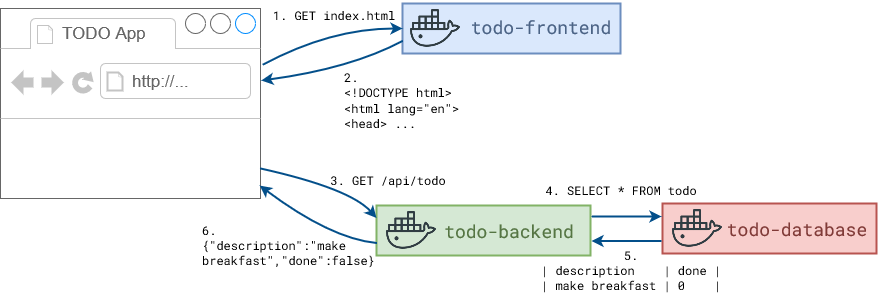

The diagram above was exported from draw.io. Its source (the exported page's mxGraphModel, read from the mxfile embedded in the PNG):
<mxGraphModel dx="2261" dy="739" grid="1" gridSize="10" guides="1" tooltips="1" connect="1" arrows="1" fold="1" page="1" pageScale="1" pageWidth="827" pageHeight="1169" math="0" shadow="0">
  <root>
    <mxCell id="0" />
    <mxCell id="1" parent="0" />
    <mxCell id="3QSqlnq6OYUnmygxkDFt-3" value="" style="rounded=0;whiteSpace=wrap;html=1;fillColor=#dae8fc;strokeColor=#6c8ebf;strokeWidth=2;" parent="1" vertex="1">
      <mxGeometry x="132" y="145" width="218" height="50" as="geometry" />
    </mxCell>
    <mxCell id="3QSqlnq6OYUnmygxkDFt-2" value="" style="shape=image;html=1;verticalAlign=top;verticalLabelPosition=bottom;labelBackgroundColor=#ffffff;imageAspect=0;aspect=fixed;image=https://cdn0.iconfinder.com/data/icons/social-media-2104/24/social_media_social_media_logo_docker-128.png;imageBackground=none;imageBorder=none;" parent="1" vertex="1">
      <mxGeometry x="140" y="145" width="50" height="50" as="geometry" />
    </mxCell>
    <mxCell id="3QSqlnq6OYUnmygxkDFt-4" value="&lt;font style=&quot;font-size: 18px;&quot; data-font-src=&quot;https://fonts.googleapis.com/css?family=Roboto+Mono&quot; face=&quot;Roboto Mono&quot; color=&quot;#4b6385&quot;&gt;todo-frontend&lt;/font&gt;" style="text;html=1;strokeColor=none;fillColor=none;align=center;verticalAlign=middle;whiteSpace=wrap;rounded=0;strokeWidth=1;" parent="1" vertex="1">
      <mxGeometry x="186" y="153" width="170" height="30" as="geometry" />
    </mxCell>
    <mxCell id="3QSqlnq6OYUnmygxkDFt-5" value="" style="rounded=0;whiteSpace=wrap;html=1;fillColor=#d5e8d4;strokeColor=#82b366;strokeWidth=2;" parent="1" vertex="1">
      <mxGeometry x="106" y="347" width="214" height="50" as="geometry" />
    </mxCell>
    <mxCell id="3QSqlnq6OYUnmygxkDFt-6" value="" style="shape=image;html=1;verticalAlign=top;verticalLabelPosition=bottom;labelBackgroundColor=#ffffff;imageAspect=0;aspect=fixed;image=https://cdn0.iconfinder.com/data/icons/social-media-2104/24/social_media_social_media_logo_docker-128.png;imageBackground=none;imageBorder=none;" parent="1" vertex="1">
      <mxGeometry x="116" y="347" width="50" height="50" as="geometry" />
    </mxCell>
    <mxCell id="3QSqlnq6OYUnmygxkDFt-7" value="&lt;font style=&quot;font-size: 18px;&quot; data-font-src=&quot;https://fonts.googleapis.com/css?family=Roboto+Mono&quot; face=&quot;Roboto Mono&quot; color=&quot;#557543&quot;&gt;todo-backend&lt;/font&gt;" style="text;html=1;strokeColor=none;fillColor=none;align=center;verticalAlign=middle;whiteSpace=wrap;rounded=0;strokeWidth=1;" parent="1" vertex="1">
      <mxGeometry x="154" y="357" width="170" height="30" as="geometry" />
    </mxCell>
    <mxCell id="3QSqlnq6OYUnmygxkDFt-10" value="" style="rounded=0;whiteSpace=wrap;html=1;fillColor=#f8cecc;strokeColor=#b85450;strokeWidth=2;" parent="1" vertex="1">
      <mxGeometry x="392" y="345" width="214" height="50" as="geometry" />
    </mxCell>
    <mxCell id="3QSqlnq6OYUnmygxkDFt-11" value="" style="shape=image;html=1;verticalAlign=top;verticalLabelPosition=bottom;labelBackgroundColor=#ffffff;imageAspect=0;aspect=fixed;image=https://cdn0.iconfinder.com/data/icons/social-media-2104/24/social_media_social_media_logo_docker-128.png;imageBackground=none;imageBorder=none;" parent="1" vertex="1">
      <mxGeometry x="402" y="345" width="50" height="50" as="geometry" />
    </mxCell>
    <mxCell id="3QSqlnq6OYUnmygxkDFt-12" value="&lt;font style=&quot;font-size: 18px;&quot; data-font-src=&quot;https://fonts.googleapis.com/css?family=Roboto+Mono&quot; face=&quot;Roboto Mono&quot; color=&quot;#803a37&quot;&gt;todo-database&lt;/font&gt;" style="text;html=1;strokeColor=none;fillColor=none;align=center;verticalAlign=middle;whiteSpace=wrap;rounded=0;strokeWidth=1;" parent="1" vertex="1">
      <mxGeometry x="442" y="355" width="170" height="30" as="geometry" />
    </mxCell>
    <mxCell id="3QSqlnq6OYUnmygxkDFt-13" value="" style="strokeWidth=1;shadow=0;dashed=0;align=center;html=1;shape=mxgraph.mockup.containers.browserWindow;rSize=0;strokeColor=#666666;strokeColor2=#008cff;strokeColor3=#c4c4c4;mainText=,;recursiveResize=0;" parent="1" vertex="1">
      <mxGeometry x="-270" y="150" width="260" height="190" as="geometry" />
    </mxCell>
    <mxCell id="3QSqlnq6OYUnmygxkDFt-14" value="TODO App" style="strokeWidth=1;shadow=0;dashed=0;align=center;html=1;shape=mxgraph.mockup.containers.anchor;fontSize=17;fontColor=#666666;align=left;whiteSpace=wrap;" parent="3QSqlnq6OYUnmygxkDFt-13" vertex="1">
      <mxGeometry x="60" y="12" width="110" height="26" as="geometry" />
    </mxCell>
    <mxCell id="3QSqlnq6OYUnmygxkDFt-15" value="http://..." style="strokeWidth=1;shadow=0;dashed=0;align=center;html=1;shape=mxgraph.mockup.containers.anchor;rSize=0;fontSize=17;fontColor=#666666;align=left;" parent="3QSqlnq6OYUnmygxkDFt-13" vertex="1">
      <mxGeometry x="130" y="60" width="250" height="26" as="geometry" />
    </mxCell>
    <mxCell id="3QSqlnq6OYUnmygxkDFt-16" value="" style="endArrow=classic;html=1;exitX=1.01;exitY=0.295;exitDx=0;exitDy=0;exitPerimeter=0;entryX=0;entryY=0.5;entryDx=0;entryDy=0;curved=1;strokeWidth=2;strokeColor=#034F8A;" parent="1" source="3QSqlnq6OYUnmygxkDFt-13" target="3QSqlnq6OYUnmygxkDFt-3" edge="1">
      <mxGeometry width="50" height="50" relative="1" as="geometry">
        <mxPoint x="20" y="130" as="sourcePoint" />
        <mxPoint x="70" y="80" as="targetPoint" />
        <Array as="points">
          <mxPoint x="60" y="170" />
        </Array>
      </mxGeometry>
    </mxCell>
    <mxCell id="3QSqlnq6OYUnmygxkDFt-18" value="&lt;font data-font-src=&quot;https://fonts.googleapis.com/css?family=Roboto+Mono&quot; face=&quot;Roboto Mono&quot;&gt;3. GET /api/todo &lt;br&gt;&lt;/font&gt;" style="text;html=1;strokeColor=none;fillColor=none;align=center;verticalAlign=middle;whiteSpace=wrap;rounded=0;" parent="1" vertex="1">
      <mxGeometry x="53" y="307" width="130" height="30" as="geometry" />
    </mxCell>
    <mxCell id="3QSqlnq6OYUnmygxkDFt-19" value="" style="endArrow=classic;html=1;exitX=0;exitY=0.75;exitDx=0;exitDy=0;entryX=1.003;entryY=0.379;entryDx=0;entryDy=0;entryPerimeter=0;curved=1;strokeWidth=2;strokeColor=#034F8A;" parent="1" source="3QSqlnq6OYUnmygxkDFt-3" target="3QSqlnq6OYUnmygxkDFt-13" edge="1">
      <mxGeometry width="50" height="50" relative="1" as="geometry">
        <mxPoint x="190" y="270" as="sourcePoint" />
        <mxPoint x="240" y="220" as="targetPoint" />
        <Array as="points">
          <mxPoint x="80" y="210" />
        </Array>
      </mxGeometry>
    </mxCell>
    <mxCell id="3QSqlnq6OYUnmygxkDFt-21" value="&lt;div align=&quot;left&quot;&gt;&lt;font data-font-src=&quot;https://fonts.googleapis.com/css?family=Roboto+Mono&quot; face=&quot;Roboto Mono&quot;&gt;2.&lt;/font&gt;&lt;/div&gt;&lt;div align=&quot;left&quot;&gt;&lt;font data-font-src=&quot;https://fonts.googleapis.com/css?family=Roboto+Mono&quot; face=&quot;Roboto Mono&quot;&gt;&amp;lt;!DOCTYPE html&amp;gt;&lt;/font&gt;&lt;br&gt;&lt;font data-font-src=&quot;https://fonts.googleapis.com/css?family=Roboto+Mono&quot; face=&quot;Roboto Mono&quot;&gt;&amp;lt;html lang=&quot;en&quot;&amp;gt; &lt;/font&gt;&lt;br&gt;&lt;font data-font-src=&quot;https://fonts.googleapis.com/css?family=Roboto+Mono&quot; face=&quot;Roboto Mono&quot;&gt;&amp;lt;head&amp;gt; &lt;/font&gt;&lt;font data-font-src=&quot;https://fonts.googleapis.com/css?family=Roboto+Mono&quot; face=&quot;Roboto Mono&quot;&gt;...&lt;/font&gt;&lt;/div&gt;" style="text;html=1;strokeColor=none;fillColor=none;align=left;verticalAlign=middle;whiteSpace=wrap;rounded=0;" parent="1" vertex="1">
      <mxGeometry x="72" y="197" width="186" height="90" as="geometry" />
    </mxCell>
    <mxCell id="3QSqlnq6OYUnmygxkDFt-22" value="" style="endArrow=classic;html=1;exitX=1;exitY=0.842;exitDx=0;exitDy=0;exitPerimeter=0;entryX=0;entryY=0.25;entryDx=0;entryDy=0;strokeWidth=2;curved=1;strokeColor=#034F8A;" parent="1" source="3QSqlnq6OYUnmygxkDFt-13" target="3QSqlnq6OYUnmygxkDFt-5" edge="1">
      <mxGeometry width="50" height="50" relative="1" as="geometry">
        <mxPoint x="30" y="350" as="sourcePoint" />
        <mxPoint x="80" y="300" as="targetPoint" />
        <Array as="points">
          <mxPoint x="80" y="330" />
        </Array>
      </mxGeometry>
    </mxCell>
    <mxCell id="3QSqlnq6OYUnmygxkDFt-24" value="&lt;font data-font-src=&quot;https://fonts.googleapis.com/css?family=Roboto+Mono&quot; face=&quot;Roboto Mono&quot;&gt;1. GET index.html&lt;/font&gt;" style="text;html=1;strokeColor=none;fillColor=none;align=center;verticalAlign=middle;whiteSpace=wrap;rounded=0;" parent="1" vertex="1">
      <mxGeometry x="-1" y="142" width="130" height="30" as="geometry" />
    </mxCell>
    <mxCell id="3QSqlnq6OYUnmygxkDFt-26" value="&lt;font data-font-src=&quot;https://fonts.googleapis.com/css?family=Roboto+Mono&quot; face=&quot;Roboto Mono&quot;&gt;4. SELECT * FROM todo&lt;br&gt;&lt;/font&gt;" style="text;html=1;strokeColor=none;fillColor=none;align=center;verticalAlign=middle;whiteSpace=wrap;rounded=0;" parent="1" vertex="1">
      <mxGeometry x="260" y="317" width="182" height="30" as="geometry" />
    </mxCell>
    <mxCell id="3QSqlnq6OYUnmygxkDFt-28" value="&lt;div&gt;&lt;font face=&quot;Roboto Mono&quot;&gt;5. &lt;br&gt;&lt;/font&gt;&lt;/div&gt;&lt;div align=&quot;left&quot;&gt;&lt;font face=&quot;Roboto Mono&quot;&gt;| description&amp;nbsp;&amp;nbsp;&amp;nbsp; | done |&lt;/font&gt;&lt;/div&gt;&lt;div align=&quot;left&quot;&gt;&lt;font face=&quot;Roboto Mono&quot;&gt;| make breakfast | 0&amp;nbsp;&amp;nbsp;&amp;nbsp; |&lt;br&gt;&lt;/font&gt;&lt;/div&gt;" style="text;html=1;strokeColor=none;fillColor=none;align=center;verticalAlign=middle;whiteSpace=wrap;rounded=0;" parent="1" vertex="1">
      <mxGeometry x="270" y="397" width="182" height="30" as="geometry" />
    </mxCell>
    <mxCell id="3QSqlnq6OYUnmygxkDFt-29" value="" style="endArrow=classic;html=1;exitX=0;exitY=0.75;exitDx=0;exitDy=0;entryX=0.997;entryY=0.932;entryDx=0;entryDy=0;entryPerimeter=0;curved=1;strokeWidth=2;strokeColor=#034F8A;" parent="1" source="3QSqlnq6OYUnmygxkDFt-5" target="3QSqlnq6OYUnmygxkDFt-13" edge="1">
      <mxGeometry width="50" height="50" relative="1" as="geometry">
        <mxPoint x="100" y="540" as="sourcePoint" />
        <mxPoint x="150" y="490" as="targetPoint" />
        <Array as="points">
          <mxPoint x="60" y="380" />
        </Array>
      </mxGeometry>
    </mxCell>
    <mxCell id="3QSqlnq6OYUnmygxkDFt-30" value="&lt;div align=&quot;left&quot;&gt;&lt;font data-font-src=&quot;https://fonts.googleapis.com/css?family=Roboto+Mono&quot; face=&quot;Roboto Mono&quot;&gt;6.&lt;/font&gt;&lt;/div&gt;&lt;div align=&quot;left&quot;&gt;&lt;font data-font-src=&quot;https://fonts.googleapis.com/css?family=Roboto+Mono&quot; face=&quot;Roboto Mono&quot;&gt;{&quot;description&quot;:&quot;make breakfast&quot;,&quot;done&quot;:false}&lt;/font&gt;&lt;/div&gt;" style="text;html=1;strokeColor=none;fillColor=none;align=left;verticalAlign=middle;whiteSpace=wrap;rounded=0;" parent="1" vertex="1">
      <mxGeometry x="-70" y="351" width="195" height="72" as="geometry" />
    </mxCell>
    <mxCell id="Re5Cm4I22bh3JuajI-Wg-1" value="" style="endArrow=classic;html=1;rounded=0;strokeColor=#034F8A;strokeWidth=2;" edge="1" parent="1">
      <mxGeometry width="50" height="50" relative="1" as="geometry">
        <mxPoint x="321" y="358" as="sourcePoint" />
        <mxPoint x="391" y="358" as="targetPoint" />
      </mxGeometry>
    </mxCell>
    <mxCell id="Re5Cm4I22bh3JuajI-Wg-2" value="" style="endArrow=classic;html=1;rounded=0;strokeColor=#034F8A;strokeWidth=2;exitX=0;exitY=0.75;exitDx=0;exitDy=0;" edge="1" parent="1">
      <mxGeometry width="50" height="50" relative="1" as="geometry">
        <mxPoint x="391" y="382.5" as="sourcePoint" />
        <mxPoint x="321" y="382.5" as="targetPoint" />
      </mxGeometry>
    </mxCell>
  </root>
</mxGraphModel>